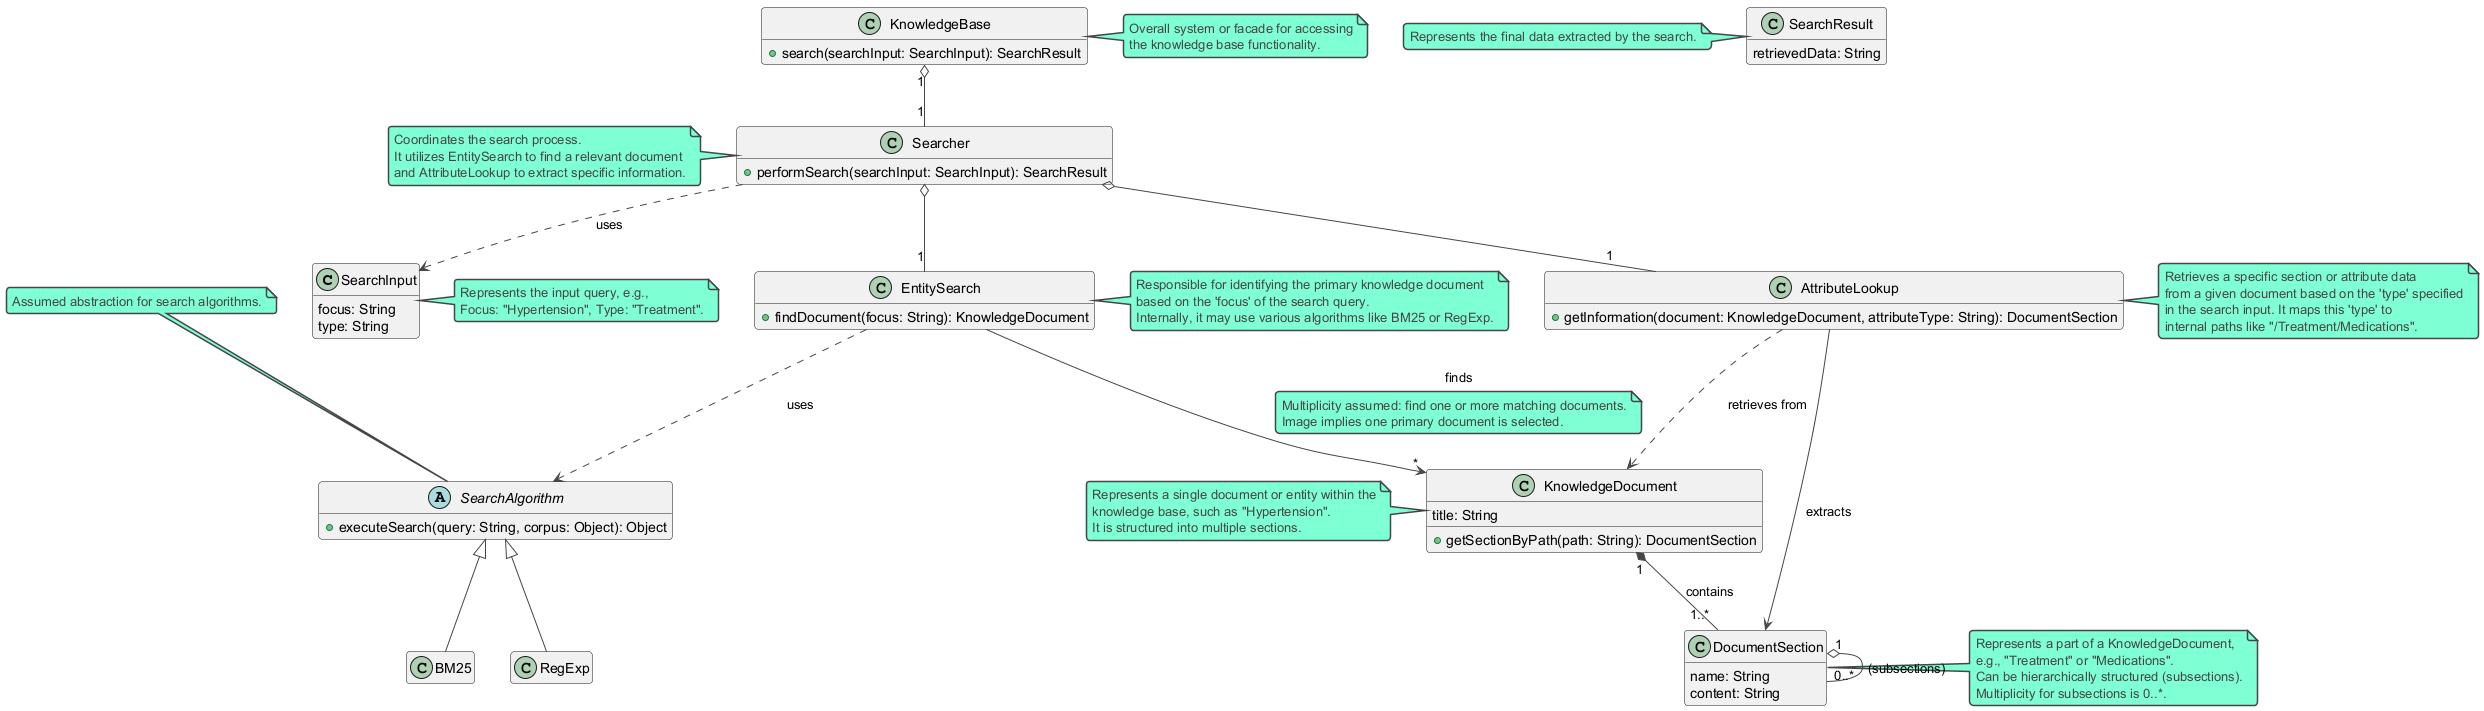

The diagram above was rendered by PlantUML. Its source (embedded in the PNG):
@startuml
!theme vibrant
hide empty members

class SearchInput {
  focus: String
  type: String
}
note right: Represents the input query, e.g.,\nFocus: "Hypertension", Type: "Treatment".

class KnowledgeBase {
  +search(searchInput: SearchInput): SearchResult
}
note right: Overall system or facade for accessing\nthe knowledge base functionality.

class Searcher {
  +performSearch(searchInput: SearchInput): SearchResult
}
note left of Searcher
  Coordinates the search process.
  It utilizes EntitySearch to find a relevant document
  and AttributeLookup to extract specific information.
end note

class EntitySearch {
  +findDocument(focus: String): KnowledgeDocument
}
note right of EntitySearch
  Responsible for identifying the primary knowledge document
  based on the 'focus' of the search query.
  Internally, it may use various algorithms like BM25 or RegExp.
end note

abstract class SearchAlgorithm {
  +executeSearch(query: String, corpus: Object): Object
}
note top: Assumed abstraction for search algorithms.

class BM25 extends SearchAlgorithm {
}
class RegExp extends SearchAlgorithm {
}


class AttributeLookup {
  +getInformation(document: KnowledgeDocument, attributeType: String): DocumentSection
}
note right of AttributeLookup
  Retrieves a specific section or attribute data
  from a given document based on the 'type' specified
  in the search input. It maps this 'type' to
  internal paths like "/Treatment/Medications".
end note

class KnowledgeDocument {
  title: String
  +getSectionByPath(path: String): DocumentSection
}
note left of KnowledgeDocument
  Represents a single document or entity within the
  knowledge base, such as "Hypertension".
  It is structured into multiple sections.
end note

class DocumentSection {
  name: String
  content: String
}
note right of DocumentSection
  Represents a part of a KnowledgeDocument,
  e.g., "Treatment" or "Medications".
  Can be hierarchically structured (subsections).
  Multiplicity for subsections is 0..*.
end note

class SearchResult {
  retrievedData: String
}
note left: Represents the final data extracted by the search.


KnowledgeBase "1" o-- "1" Searcher
Searcher ..> SearchInput : uses
Searcher o-- "1" EntitySearch
Searcher o-- "1" AttributeLookup

EntitySearch ..> SearchAlgorithm : uses
EntitySearch --> "*" KnowledgeDocument : finds
note on link
  Multiplicity assumed: find one or more matching documents.
  Image implies one primary document is selected.
end note

AttributeLookup ..> KnowledgeDocument : retrieves from
AttributeLookup --> DocumentSection : extracts

KnowledgeDocument "1" *-- "1..*" DocumentSection : contains
DocumentSection "1" o-- "0..*" DocumentSection : (subsections)

@enduml